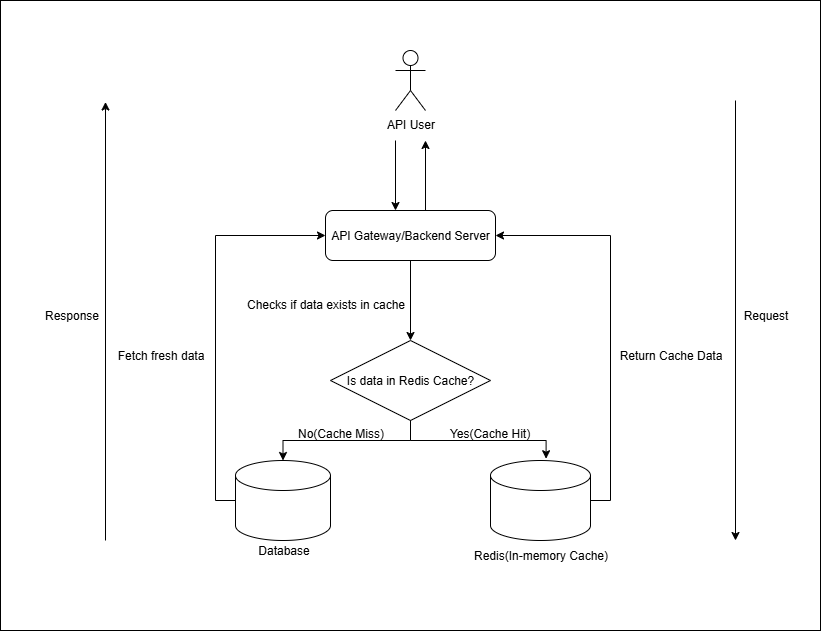

The diagram above was exported from draw.io. Its source (the exported page's mxGraphModel, read from the mxfile embedded in the PNG):
<mxGraphModel dx="2095" dy="619" grid="1" gridSize="10" guides="1" tooltips="1" connect="1" arrows="1" fold="1" page="1" pageScale="1" pageWidth="827" pageHeight="1169" math="0" shadow="0">
  <root>
    <mxCell id="0" />
    <mxCell id="1" parent="0" />
    <mxCell id="GuvFgeYnJWbGhHwy8WE0-33" value="" style="rounded=0;whiteSpace=wrap;html=1;" parent="1" vertex="1">
      <mxGeometry x="-11" y="60" width="820" height="630" as="geometry" />
    </mxCell>
    <mxCell id="GuvFgeYnJWbGhHwy8WE0-9" value="" style="edgeStyle=orthogonalEdgeStyle;rounded=0;orthogonalLoop=1;jettySize=auto;html=1;" parent="1" edge="1">
      <mxGeometry relative="1" as="geometry">
        <mxPoint x="384" y="200" as="sourcePoint" />
        <mxPoint x="384" y="270" as="targetPoint" />
      </mxGeometry>
    </mxCell>
    <mxCell id="GuvFgeYnJWbGhHwy8WE0-1" value="API User" style="shape=umlActor;verticalLabelPosition=bottom;verticalAlign=top;html=1;outlineConnect=0;" parent="1" vertex="1">
      <mxGeometry x="384" y="110" width="30" height="60" as="geometry" />
    </mxCell>
    <mxCell id="GuvFgeYnJWbGhHwy8WE0-18" value="" style="edgeStyle=orthogonalEdgeStyle;rounded=0;orthogonalLoop=1;jettySize=auto;html=1;" parent="1" source="GuvFgeYnJWbGhHwy8WE0-4" target="GuvFgeYnJWbGhHwy8WE0-16" edge="1">
      <mxGeometry relative="1" as="geometry" />
    </mxCell>
    <mxCell id="GuvFgeYnJWbGhHwy8WE0-29" value="" style="edgeStyle=orthogonalEdgeStyle;rounded=0;orthogonalLoop=1;jettySize=auto;html=1;" parent="1" edge="1">
      <mxGeometry relative="1" as="geometry">
        <mxPoint x="414" y="270" as="sourcePoint" />
        <mxPoint x="414" y="200" as="targetPoint" />
      </mxGeometry>
    </mxCell>
    <mxCell id="GuvFgeYnJWbGhHwy8WE0-4" value="API Gateway/Backend Server" style="rounded=1;whiteSpace=wrap;html=1;" parent="1" vertex="1">
      <mxGeometry x="314" y="270" width="170" height="50" as="geometry" />
    </mxCell>
    <mxCell id="GuvFgeYnJWbGhHwy8WE0-23" style="edgeStyle=orthogonalEdgeStyle;rounded=0;orthogonalLoop=1;jettySize=auto;html=1;entryX=1;entryY=0.5;entryDx=0;entryDy=0;exitX=1;exitY=0.5;exitDx=0;exitDy=0;exitPerimeter=0;" parent="1" source="GuvFgeYnJWbGhHwy8WE0-5" target="GuvFgeYnJWbGhHwy8WE0-4" edge="1">
      <mxGeometry relative="1" as="geometry" />
    </mxCell>
    <mxCell id="GuvFgeYnJWbGhHwy8WE0-5" value="" style="shape=cylinder3;whiteSpace=wrap;html=1;boundedLbl=1;backgroundOutline=1;size=15;" parent="1" vertex="1">
      <mxGeometry x="479" y="520" width="100" height="80" as="geometry" />
    </mxCell>
    <mxCell id="GuvFgeYnJWbGhHwy8WE0-27" style="edgeStyle=orthogonalEdgeStyle;rounded=0;orthogonalLoop=1;jettySize=auto;html=1;entryX=0;entryY=0.5;entryDx=0;entryDy=0;exitX=0;exitY=0.5;exitDx=0;exitDy=0;exitPerimeter=0;" parent="1" source="GuvFgeYnJWbGhHwy8WE0-6" target="GuvFgeYnJWbGhHwy8WE0-4" edge="1">
      <mxGeometry relative="1" as="geometry" />
    </mxCell>
    <mxCell id="GuvFgeYnJWbGhHwy8WE0-6" value="" style="shape=cylinder3;whiteSpace=wrap;html=1;boundedLbl=1;backgroundOutline=1;size=15;" parent="1" vertex="1">
      <mxGeometry x="224" y="520" width="95" height="80" as="geometry" />
    </mxCell>
    <mxCell id="GuvFgeYnJWbGhHwy8WE0-7" value="Redis(In-memory Cache)" style="text;html=1;align=center;verticalAlign=middle;resizable=0;points=[];autosize=1;strokeColor=none;fillColor=none;" parent="1" vertex="1">
      <mxGeometry x="449" y="600" width="160" height="30" as="geometry" />
    </mxCell>
    <mxCell id="GuvFgeYnJWbGhHwy8WE0-8" value="Database" style="text;html=1;align=center;verticalAlign=middle;resizable=0;points=[];autosize=1;strokeColor=none;fillColor=none;" parent="1" vertex="1">
      <mxGeometry x="236.5" y="595" width="70" height="30" as="geometry" />
    </mxCell>
    <mxCell id="GuvFgeYnJWbGhHwy8WE0-10" value="Response" style="text;html=1;align=center;verticalAlign=middle;resizable=0;points=[];autosize=1;strokeColor=none;fillColor=none;" parent="1" vertex="1">
      <mxGeometry x="20" y="360" width="80" height="30" as="geometry" />
    </mxCell>
    <mxCell id="GuvFgeYnJWbGhHwy8WE0-13" value="Checks if data exists in cache" style="text;html=1;align=center;verticalAlign=middle;resizable=0;points=[];autosize=1;strokeColor=none;fillColor=none;" parent="1" vertex="1">
      <mxGeometry x="224" y="349" width="180" height="30" as="geometry" />
    </mxCell>
    <mxCell id="GuvFgeYnJWbGhHwy8WE0-20" style="edgeStyle=orthogonalEdgeStyle;rounded=0;orthogonalLoop=1;jettySize=auto;html=1;entryX=0.556;entryY=-0.022;entryDx=0;entryDy=0;entryPerimeter=0;" parent="1" source="GuvFgeYnJWbGhHwy8WE0-16" target="GuvFgeYnJWbGhHwy8WE0-5" edge="1">
      <mxGeometry relative="1" as="geometry">
        <mxPoint x="534" y="510.0000000000001" as="targetPoint" />
      </mxGeometry>
    </mxCell>
    <mxCell id="GuvFgeYnJWbGhHwy8WE0-16" value="Is data in Redis Cache?" style="rhombus;whiteSpace=wrap;html=1;" parent="1" vertex="1">
      <mxGeometry x="319" y="400" width="160" height="80" as="geometry" />
    </mxCell>
    <mxCell id="GuvFgeYnJWbGhHwy8WE0-21" style="edgeStyle=orthogonalEdgeStyle;rounded=0;orthogonalLoop=1;jettySize=auto;html=1;entryX=0.5;entryY=0;entryDx=0;entryDy=0;entryPerimeter=0;" parent="1" source="GuvFgeYnJWbGhHwy8WE0-16" target="GuvFgeYnJWbGhHwy8WE0-6" edge="1">
      <mxGeometry relative="1" as="geometry" />
    </mxCell>
    <mxCell id="GuvFgeYnJWbGhHwy8WE0-22" value="Yes(Cache Hit)" style="text;html=1;align=center;verticalAlign=middle;resizable=0;points=[];autosize=1;strokeColor=none;fillColor=none;" parent="1" vertex="1">
      <mxGeometry x="428" y="478" width="100" height="30" as="geometry" />
    </mxCell>
    <mxCell id="GuvFgeYnJWbGhHwy8WE0-24" value="Return Cache Data" style="text;html=1;align=center;verticalAlign=middle;resizable=0;points=[];autosize=1;strokeColor=none;fillColor=none;" parent="1" vertex="1">
      <mxGeometry x="594" y="400" width="130" height="30" as="geometry" />
    </mxCell>
    <mxCell id="GuvFgeYnJWbGhHwy8WE0-25" value="No(Cache Miss)" style="text;html=1;align=center;verticalAlign=middle;resizable=0;points=[];autosize=1;strokeColor=none;fillColor=none;" parent="1" vertex="1">
      <mxGeometry x="274" y="478" width="110" height="30" as="geometry" />
    </mxCell>
    <mxCell id="GuvFgeYnJWbGhHwy8WE0-28" value="Fetch fresh data" style="text;html=1;align=center;verticalAlign=middle;resizable=0;points=[];autosize=1;strokeColor=none;fillColor=none;" parent="1" vertex="1">
      <mxGeometry x="94" y="400" width="110" height="30" as="geometry" />
    </mxCell>
    <mxCell id="GuvFgeYnJWbGhHwy8WE0-30" value="Request" style="text;html=1;align=center;verticalAlign=middle;resizable=0;points=[];autosize=1;strokeColor=none;fillColor=none;" parent="1" vertex="1">
      <mxGeometry x="719" y="360" width="70" height="30" as="geometry" />
    </mxCell>
    <mxCell id="GuvFgeYnJWbGhHwy8WE0-31" value="" style="endArrow=classic;html=1;rounded=0;" parent="1" edge="1">
      <mxGeometry width="50" height="50" relative="1" as="geometry">
        <mxPoint x="94" y="600" as="sourcePoint" />
        <mxPoint x="94" y="161.5" as="targetPoint" />
      </mxGeometry>
    </mxCell>
    <mxCell id="GuvFgeYnJWbGhHwy8WE0-32" value="" style="endArrow=classic;html=1;rounded=0;" parent="1" edge="1">
      <mxGeometry width="50" height="50" relative="1" as="geometry">
        <mxPoint x="724" y="160" as="sourcePoint" />
        <mxPoint x="724" y="600" as="targetPoint" />
      </mxGeometry>
    </mxCell>
  </root>
</mxGraphModel>